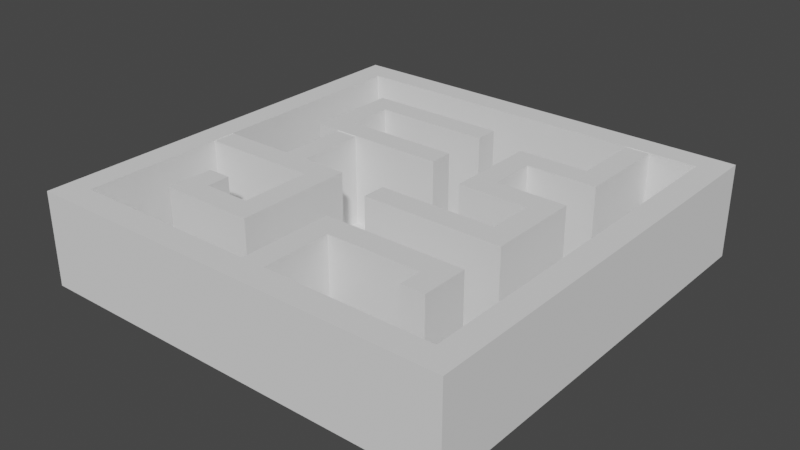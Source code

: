 # Source: Maze.blend  (saved by Blender 2.82.7; exported with 4.5.12 LTS)
import bpy
from mathutils import Matrix  # noqa: F401  (used for matrix-valued properties, if any)

bpy.ops.wm.read_factory_settings(use_empty=True)
scene = bpy.context.scene
scene.name = 'Scene'

# ---- collections
col_collection = bpy.data.collections.new('Collection'); scene.collection.children.link(col_collection)

# ---- world
world_world = bpy.data.worlds.new('World'); scene.world = world_world
world_world.use_nodes = True; world_world.node_tree.nodes.clear()
_N = world_world.node_tree.nodes; _L = world_world.node_tree.links
n0 = _N.new('ShaderNodeOutputWorld'); n0.name = 'World Output'; n0.location = (300, 300)
n1 = _N.new('ShaderNodeBackground'); n1.name = 'Background'; n1.location = (10, 300)
n1.inputs[0].default_value = (0.05088, 0.05088, 0.05088, 1.0)
_L.new(n1.outputs[0], n0.inputs[0])
n0.is_active_output = True
world_world.color = (0.05088, 0.05088, 0.05088)
world_world.use_sun_shadow = False
world_world.sun_shadow_jitter_overblur = 0.0

# ---- meshes
me_plane = bpy.data.meshes.new('Plane')
me_plane.from_pydata([(-1.0, -1.0, 0.0), (1.0, -1.0, 0.0), (-1.0, 1.0, 0.0), (1.0, 1.0, 0.0), (-0.8802, 0.8802, 0.0), (-0.8802, -0.8802, 0.0), (0.8802, -0.8802, 0.0), (0.8802, 0.8802, 0.0), (-0.8802, 0.8802, 0.4355), (-0.8802, -0.8802, 0.4355), (0.8802, -0.8802, 0.4355), (0.8802, 0.8802, 0.4355), (-1.0, 1.0, 0.4355), (-1.0, -1.0, 0.4355), (1.0, -1.0, 0.4355), (1.0, 1.0, 0.4355), (-0.8802, 0.0, 0.0), (0.0, -0.8802, 0.0), (0.8802, 0.0, 0.0), (0.0, 0.8802, 0.0), (-0.8802, -0.4401, 0.0), (0.4401, -0.8802, 0.0), (0.8802, 0.4401, 0.0), (-0.4401, 0.8802, 0.0), (-0.8802, 0.4401, 0.0), (-0.4401, -0.8802, 0.0), (0.8802, -0.4401, 0.0), (0.4401, 0.8802, 0.0), (0.0, -0.4401, 0.0), (-0.4401, 0.0, 0.0), (0.4401, -0.4401, 0.0), (0.4401, 0.4401, 0.0), (-0.8802, -0.6601, 0.0), (0.6601, -0.8802, 0.0), (0.8802, 0.6601, 0.0), (-0.6601, 0.8802, 0.0), (-0.8802, 0.22, 0.0), (-0.22, -0.8802, 0.0), (0.8802, -0.22, 0.0), (0.22, 0.8802, 0.0), (0.0, 0.6601, 0.0), (0.0, -0.22, 0.0), (-0.6601, 0.0, 0.0), (-0.8802, -0.22, 0.0), (0.22, -0.8802, 0.0), (0.8802, 0.22, 0.0), (-0.22, 0.8802, 0.0), (-0.8802, 0.6601, 0.0), (-0.6601, -0.8802, 0.0), (0.8802, -0.6601, 0.0), (0.6601, 0.8802, 0.0), (0.0, 0.22, 0.0), (0.0, -0.6601, 0.0), (0.6601, 0.0, 0.0), (0.4401, -0.22, 0.0), (0.22, -0.4401, 0.0), (0.6601, -0.4401, 0.0), (-0.4401, -0.22, 0.0), (-0.4401, -0.6601, 0.0), (-0.6601, -0.4401, 0.0), (-0.22, -0.4401, 0.0), (-0.4401, 0.6601, 0.0), (-0.4401, 0.22, 0.0), (-0.6601, 0.4401, 0.0), (0.4401, 0.22, 0.0), (0.22, 0.4401, 0.0), (0.6601, 0.4401, 0.0), (0.6601, 0.22, 0.0), (0.22, 0.22, 0.0), (-0.22, 0.22, 0.0), (-0.6601, 0.22, 0.0), (-0.6601, 0.6601, 0.0), (-0.22, -0.6601, 0.0), (-0.6601, -0.6601, 0.0), (-0.6601, -0.22, 0.0), (0.6601, -0.6601, 0.0), (0.22, -0.22, 0.0), (0.6601, -0.22, 0.0), (-0.22, -0.22, 0.0), (-0.22, 0.6601, 0.0), (0.6601, 0.6601, 0.0), (-0.8802, -0.7702, 0.0), (0.7702, -0.8802, 0.0), (0.8802, 0.7702, 0.0), (-0.7702, 0.8802, 0.0), (-0.8802, 0.11, 0.0), (-0.11, -0.8802, 0.0), (0.8802, -0.11, 0.0), (0.11, 0.8802, 0.0), (0.0, -0.11, 0.0), (-0.8802, -0.3301, 0.0), (0.3301, -0.8802, 0.0), (0.8802, 0.3301, 0.0), (-0.3301, 0.8802, 0.0), (-0.8802, 0.5501, 0.0), (-0.5501, -0.8802, 0.0), (0.8802, -0.5501, 0.0), (0.5501, 0.8802, 0.0), (0.0, 0.3301, 0.0), (0.0, -0.5501, 0.0), (-0.3301, 0.0, 0.0), (0.5501, 0.0, 0.0), (0.4401, -0.11, 0.0), (0.4401, -0.5501, 0.0), (0.11, -0.4401, 0.0), (0.5501, -0.4401, 0.0), (-0.4401, -0.5501, 0.0), (-0.3301, -0.4401, 0.0), (-0.4401, 0.3301, 0.0), (0.5501, 0.4401, 0.0), (-0.8802, -0.5501, 0.0), (0.5501, -0.8802, 0.0), (0.8802, 0.5501, 0.0), (-0.5501, 0.8802, 0.0), (-0.8802, 0.3301, 0.0), (-0.3301, -0.8802, 0.0), (0.8802, -0.3301, 0.0), (0.3301, 0.8802, 0.0), (0.0, 0.5501, 0.0), (-0.5501, 0.0, 0.0), (-0.8802, -0.11, 0.0), (0.11, -0.8802, 0.0), (0.8802, 0.11, 0.0), (-0.11, 0.8802, 0.0), (-0.8802, 0.7702, 0.0), (-0.7702, -0.8802, 0.0), (0.8802, -0.7702, 0.0), (0.7702, 0.8802, 0.0), (0.0, -0.7702, 0.0), (0.3301, -0.4401, 0.0), (-0.5501, -0.4401, 0.0), (-0.4401, 0.5501, 0.0), (-0.4401, 0.11, 0.0), (-0.5501, 0.4401, 0.0), (0.4401, 0.5501, 0.0), (0.4401, 0.11, 0.0), (0.3301, 0.4401, 0.0), (0.6601, 0.11, 0.0), (0.5501, 0.22, 0.0), (0.22, 0.3301, 0.0), (0.22, 0.11, 0.0), (0.11, 0.22, 0.0), (0.3301, 0.22, 0.0), (0.22, 0.5501, 0.0), (-0.22, 0.3301, 0.0), (-0.3301, 0.22, 0.0), (-0.11, 0.22, 0.0), (-0.6601, 0.3301, 0.0), (-0.5501, 0.22, 0.0), (-0.6601, 0.5501, 0.0), (-0.5501, 0.6601, 0.0), (-0.22, -0.5501, 0.0), (-0.3301, -0.6601, 0.0), (-0.6601, -0.5501, 0.0), (-0.5501, -0.6601, 0.0), (-0.6601, -0.11, 0.0), (-0.7702, -0.22, 0.0), (-0.5501, -0.22, 0.0), (0.6601, -0.5501, 0.0), (0.5501, -0.6601, 0.0), (0.22, -0.5501, 0.0), (0.11, -0.6601, 0.0), (0.22, -0.11, 0.0), (0.11, -0.22, 0.0), (0.3301, -0.22, 0.0), (0.6601, -0.11, 0.0), (0.5501, -0.22, 0.0), (-0.22, -0.11, 0.0), (-0.22, -0.3301, 0.0), (-0.3301, -0.22, 0.0), (-0.22, 0.5501, 0.0), (-0.3301, 0.6601, 0.0), (-0.11, 0.6601, 0.0), (0.6601, 0.7702, 0.0), (0.6601, 0.5501, 0.0), (0.5501, 0.6601, 0.0), (0.5501, 0.5501, 0.0), (0.5501, 0.7702, 0.0), (-0.11, 0.5501, 0.0), (-0.3301, 0.5501, 0.0), (-0.3301, -0.3301, 0.0), (-0.3301, -0.11, 0.0), (0.5501, -0.11, 0.0), (0.11, -0.11, 0.0), (0.11, -0.7702, 0.0), (0.11, -0.5501, 0.0), (0.5501, -0.5501, 0.0), (-0.7702, -0.11, 0.0), (-0.3301, -0.5501, 0.0), (-0.5501, 0.5501, 0.0), (-0.5501, 0.11, 0.0), (-0.3301, 0.3301, 0.0), (0.3301, 0.5501, 0.0), (0.3301, 0.11, 0.0), (0.11, 0.3301, 0.0), (0.5501, 0.11, 0.0), (0.3301, 0.3301, 0.0), (-0.11, 0.3301, 0.0), (-0.5501, 0.3301, 0.0), (-0.5501, -0.5501, 0.0), (0.3301, -0.5501, 0.0), (0.3301, -0.11, 0.0), (0.0, -0.5501, 0.4332), (0.0, -0.4401, 0.4332), (0.4401, -0.5501, 0.4332), (0.4401, -0.4401, 0.4332), (0.11, -0.4401, 0.4332), (0.5501, -0.4401, 0.4332), (0.5501, 0.4401, 0.4332), (0.4401, 0.4401, 0.4332), (-0.8802, -0.11, 0.4332), (-0.8802, -0.22, 0.4332), (0.0, -0.7702, 0.4332), (0.0, -0.6601, 0.4332), (0.3301, -0.4401, 0.4332), (0.22, -0.4401, 0.4332), (-0.5501, -0.4401, 0.4332), (-0.6601, -0.4401, 0.4332), (0.4401, 0.11, 0.4332), (0.4401, 0.22, 0.4332), (0.3301, 0.4401, 0.4332), (0.22, 0.4401, 0.4332), (0.6601, 0.11, 0.4332), (0.6601, 0.22, 0.4332), (0.5501, 0.22, 0.4332), (0.22, 0.3301, 0.4332), (0.22, 0.11, 0.4332), (0.22, 0.22, 0.4332), (0.3301, 0.22, 0.4332), (-0.22, -0.5501, 0.4332), (-0.22, -0.4401, 0.4332), (-0.3301, -0.6601, 0.4332), (-0.4401, -0.6601, 0.4332), (-0.6601, -0.5501, 0.4332), (-0.5501, -0.6601, 0.4332), (-0.6601, -0.6601, 0.4332), (-0.7702, -0.22, 0.4332), (-0.5501, -0.22, 0.4332), (-0.6601, -0.22, 0.4332), (0.6601, -0.5501, 0.4332), (0.6601, -0.4401, 0.4332), (0.22, -0.5501, 0.4332), (0.11, -0.6601, 0.4332), (0.11, -0.22, 0.4332), (0.0, -0.22, 0.4332), (0.3301, -0.22, 0.4332), (0.22, -0.22, 0.4332), (0.6601, -0.11, 0.4332), (0.6601, 0.0, 0.4332), (0.5501, -0.22, 0.4332), (0.4401, -0.22, 0.4332), (-0.22, -0.3301, 0.4332), (-0.22, -0.22, 0.4332), (-0.3301, -0.22, 0.4332), (-0.4401, -0.22, 0.4332), (0.6601, 0.7702, 0.4332), (0.6601, 0.8802, 0.4332), (0.6601, 0.5501, 0.4332), (0.6601, 0.6601, 0.4332), (0.0, -0.11, 0.4332), (0.5501, 0.8802, 0.4332), (0.5501, 0.0, 0.4332), (0.4401, -0.11, 0.4332), (-0.4401, -0.11, 0.4332), (-0.4401, -0.5501, 0.4332), (-0.3301, -0.4401, 0.4332), (0.6601, 0.4401, 0.4332), (0.0, -0.8802, 0.4332), (0.11, -0.8802, 0.4332), (0.4401, 0.5501, 0.4332), (0.22, 0.5501, 0.4332), (-0.22, -0.6601, 0.4332), (-0.6601, -0.11, 0.4332), (0.6601, -0.6601, 0.4332), (0.5501, -0.6601, 0.4332), (0.22, -0.11, 0.4332), (0.6601, -0.22, 0.4332), (-0.22, -0.11, 0.4332), (0.5501, 0.6601, 0.4332), (0.5501, 0.5501, 0.4332), (0.5501, 0.7702, 0.4332), (-0.3301, -0.3301, 0.4332), (-0.3301, -0.11, 0.4332), (0.5501, -0.11, 0.4332), (0.11, -0.11, 0.4332), (0.11, -0.7702, 0.4332), (0.11, -0.5501, 0.4332), (0.5501, -0.5501, 0.4332), (-0.7702, -0.11, 0.4332), (-0.3301, -0.5501, 0.4332), (0.3301, 0.5501, 0.4332), (0.3301, 0.11, 0.4332), (0.5501, 0.11, 0.4332), (0.3301, 0.3301, 0.4332), (-0.5501, -0.5501, 0.4332), (-0.5501, -0.11, 0.4332), (0.3301, -0.5501, 0.4332), (0.3301, -0.11, 0.4332), (0.0, 0.5501, 0.4332), (0.0, 0.6601, 0.4332), (-0.4401, 0.5501, 0.4332), (-0.4401, 0.6601, 0.4332), (-0.5501, 0.4401, 0.4332), (-0.6601, 0.4401, 0.4332), (-0.5501, 0.0, 0.4292), (0.0, 0.22, 0.4332), (-0.3301, 0.22, 0.4332), (-0.4401, 0.22, 0.4332), (-0.11, 0.22, 0.4332), (-0.22, 0.22, 0.4332), (-0.6601, 0.3301, 0.4332), (-0.5501, 0.22, 0.4332), (-0.6601, 0.22, 0.4332), (-0.6601, 0.5501, 0.4332), (-0.6601, 0.6601, 0.4332), (-0.5501, 0.6601, 0.4332), (-0.22, 0.5501, 0.4332), (-0.22, 0.6601, 0.4332), (-0.3301, 0.6601, 0.4332), (-0.11, 0.6601, 0.4332), (0.0, 0.3301, 0.4332), (-0.4401, 0.3301, 0.4332), (-0.4401, 0.0, 0.4292), (-0.4401, 0.22, 0.4292), (-0.22, 0.3301, 0.4332), (-0.11, 0.5501, 0.4332), (-0.3301, 0.5501, 0.4332), (-0.5501, 0.5501, 0.4332), (-0.3301, 0.3301, 0.4332), (-0.4401, 0.11, 0.4292), (-0.11, 0.3301, 0.4332), (-0.5501, 0.3301, 0.4332), (-0.5501, 0.22, 0.4292), (-0.5501, 0.11, 0.4292), (-0.4401, -0.1114, 0.0), (-0.5501, -0.1114, 0.0), (-0.5501, -0.1114, 0.4292), (-0.4401, -0.1114, 0.4292)], [], [(6, 82, 33, 111, 21, 91, 44, 121, 17, 86, 37, 115, 25, 95, 48, 125, 5, 9, 10), (4, 84, 35, 113, 23, 93, 46, 123, 19, 88, 39, 117, 27, 97, 50, 127, 7, 11, 8), (0, 1, 14, 13), (3, 2, 12, 15), (8, 11, 15, 12, 13, 14, 10, 9), (11, 10, 14, 15), (1, 3, 15, 14), (2, 0, 13, 12), (7, 83, 34, 112, 22, 92, 45, 122, 18, 87, 38, 116, 26, 96, 49, 126, 6, 10, 11), (5, 81, 32, 110, 20, 90, 43, 120, 16, 85, 36, 114, 24, 94, 47, 124, 4, 8, 9), (130, 59, 217, 216), (177, 175, 176, 279, 278, 280, 260, 97), (28, 99, 52, 128, 17, 267, 212, 213, 202, 203), (60, 168, 78, 167, 277, 252, 251, 230, 229, 271, 72, 151), (17, 121, 268, 267), (53, 137, 67, 223, 222, 248, 247, 276, 77, 165), (153, 73, 235, 233, 217, 59), (31, 136, 196, 142, 64, 138, 67, 137, 53, 165, 77, 166, 54, 164, 76, 163, 41, 89, 183, 162, 201, 102, 182, 101, 195, 135, 193, 140, 68, 141, 51, 146, 69, 145, 62, 132, 29, 100, 42, 119, 190, 148, 70, 147, 63, 149, 71, 150, 61, 171, 79, 172, 40, 118, 178, 170, 179, 131, 189, 133, 198, 108, 191, 144, 197, 98, 194, 139, 65, 143, 192, 134, 176, 175, 177, 97, 27, 117, 39, 88, 19, 123, 46, 93, 23, 113, 35, 84, 4, 124, 47, 94, 24, 114, 36, 85, 16, 120, 187, 155, 181, 167, 78, 168, 60, 151, 72, 152, 58, 154, 73, 153, 59, 130, 199, 106, 188, 107, 180, 169, 57, 157, 74, 156, 43, 90, 20, 110, 32, 81, 5, 125, 48, 95, 25, 115, 37, 86, 17, 128, 52, 99, 28, 104, 55, 129, 30, 105, 56, 158, 75, 159, 186, 103, 200, 160, 185, 161, 184, 121, 44, 91, 21, 111, 33, 82, 6, 126, 49, 96, 26, 116, 38, 87, 18, 122, 45, 92, 22, 112, 34, 83, 7, 127, 50, 173, 80, 174, 66, 109), (41, 163, 76, 164, 54, 166, 77, 276, 249, 250, 245, 246, 243, 244), (193, 135, 195, 292, 218, 291, 226, 140), (155, 187, 120, 210, 288, 272, 282, 277, 167, 181), (185, 160, 200, 103, 186, 287, 204, 296, 241, 286), (174, 80, 173, 50, 256, 255, 258, 257, 266, 66), (67, 138, 64, 142, 228, 219, 224, 223), (108, 198, 331, 321, 328, 324, 330, 320, 98, 197, 144, 191), (199, 130, 216, 294), (158, 56, 240, 239, 273, 75), (106, 199, 294, 264, 289, 188), (142, 196, 136, 220, 293, 228), (31, 109, 66, 266, 208, 209, 220, 136), (154, 58, 152, 72, 271, 231, 232, 234, 235, 73), (229, 230, 251, 252, 277, 282, 263, 295, 272, 288, 210, 211, 236, 238, 237, 254, 253, 281, 265, 289, 264, 294, 216, 217, 233, 235, 234, 232, 231, 271), (192, 143, 270, 290, 269, 279, 176, 134), (56, 105, 30, 129, 55, 104, 28, 203, 206, 215, 214, 205, 207, 240), (89, 41, 244, 259), (101, 182, 283, 261, 292, 195), (120, 43, 211, 210), (296, 204, 287, 274, 273, 239, 240, 207, 205, 214, 215, 206, 203, 202, 213, 212, 267, 268, 285, 242, 286, 241), (159, 75, 273, 274), (74, 157, 57, 169, 253, 254, 237, 238, 236, 211, 43, 156), (186, 159, 274, 287), (161, 185, 286, 242, 285, 268, 121, 184), (172, 79, 171, 61, 150, 71, 314, 315, 301, 318, 317, 319, 299, 40), (50, 97, 260, 256), (182, 102, 201, 162, 183, 89, 259, 284, 275, 297, 262, 283), (132, 62, 323, 329, 322, 337, 334, 29), (62, 148, 332, 323), (170, 178, 118, 298, 325, 316, 326, 300, 327, 189, 131, 179), (118, 40, 299, 298), (198, 133, 189, 327, 302, 331), (327, 300, 326, 316, 325, 298, 299, 319, 317, 318, 301, 315, 314, 313, 303, 310, 312, 311, 307, 306, 309, 308, 305, 320, 330, 324, 328, 321, 331, 302), (139, 68, 140, 226, 227, 225, 221, 270, 143, 65), (149, 63, 147, 70, 312, 310, 303, 313, 314, 71), (51, 141, 68, 139, 194, 98), (320, 305, 51, 98), (190, 119, 335, 336, 304, 333, 332, 148), (335, 334, 337, 336), (119, 29, 334, 335), (70, 148, 62, 145, 69, 146, 51, 305, 308, 309, 306, 307, 311, 312), (304, 336, 337, 322, 329, 323, 332, 333), (107, 188, 289, 265, 281, 253, 169, 180), (255, 256, 260, 280, 278, 279, 269, 290, 270, 221, 225, 227, 226, 291, 218, 292, 261, 283, 262, 297, 275, 284, 259, 244, 243, 246, 245, 250, 249, 276, 247, 248, 222, 223, 224, 219, 228, 293, 220, 209, 208, 266, 257, 258)])
_uv = me_plane.uv_layers.new(name='UVMap')
_uv.uv.foreach_set('vector', [0.9401, 0.0599, 0.8851, 0.0599, 0.8301, 0.0599, 0.7751, 0.0599, 0.72, 0.0599, 0.665, 0.0599, 0.61, 0.0599, 0.555, 0.0599, 0.5, 0.0599, 0.445, 0.0599, 0.39, 0.0599, 0.335, 0.0599, 0.28, 0.0599, 0.2249, 0.0599, 0.1699, 0.0599, 0.1149, 0.0599, 0.0599, 0.0599, 0.0599, 0.0599, 0.9401, 0.0599, 0.0599, 0.9401, 0.1149, 0.9401, 0.1699, 0.9401, 0.2249, 0.9401, 0.28, 0.9401, 0.335, 0.9401, 0.39, 0.9401, 0.445, 0.9401, 0.5, 0.9401, 0.555, 0.9401, 0.61, 0.9401, 0.665, 0.9401, 0.72, 0.9401, 0.7751, 0.9401, 0.8301, 0.9401, 0.8851, 0.9401, 0.9401, 0.9401, 0.9401, 0.9401, 0.0599, 0.9401, 0.0, 0.0, 0.0, 0.0, 0.0, 0.0, 0.0, 0.0, 0.0, 0.0, 0.0, 0.0, 0.0, 0.0, 0.0, 0.0, 0.0599, 0.9401, 0.9401, 0.9401, 1.0, 1.0, 0.0, 1.0, 0.0, 0.0, 1.0, 0.0, 0.9401, 0.0599, 0.0599, 0.0599, 0.9401, 0.9401, 0.9401, 0.0599, 1.0, 0.0, 1.0, 1.0, 0.0, 0.0, 0.0, 0.0, 0.0, 0.0, 0.0, 0.0, 0.0, 0.0, 0.0, 0.0, 0.0, 0.0, 0.0, 0.0, 0.9401, 0.9401, 0.9401, 0.8851, 0.9401, 0.8301, 0.9401, 0.7751, 0.9401, 0.72, 0.9401, 0.665, 0.9401, 0.61, 0.9401, 0.555, 0.9401, 0.5, 0.9401, 0.445, 0.9401, 0.39, 0.9401, 0.335, 0.9401, 0.28, 0.9401, 0.2249, 0.9401, 0.1699, 0.9401, 0.1149, 0.9401, 0.0599, 0.9401, 0.0599, 0.9401, 0.9401, 0.0599, 0.0599, 0.0599, 0.1149, 0.0599, 0.1699, 0.0599, 0.2249, 0.0599, 0.28, 0.0599, 0.335, 0.0599, 0.39, 0.0599, 0.445, 0.0599, 0.5, 0.0599, 0.555, 0.0599, 0.61, 0.0599, 0.665, 0.0599, 0.72, 0.0599, 0.7751, 0.0599, 0.8301, 0.0599, 0.8851, 0.0599, 0.9401, 0.0599, 0.9401, 0.0599, 0.0599, 0.2249, 0.28, 0.1699, 0.28, 0.1699, 0.28, 0.2249, 0.28, 0.7751, 0.8851, 0.7751, 0.8301, 0.7751, 0.7751, 0.7751, 0.7751, 0.7751, 0.8301, 0.7751, 0.8851, 0.7751, 0.9401, 0.7751, 0.9401, 0.5, 0.28, 0.5, 0.2249, 0.5, 0.1699, 0.5, 0.1149, 0.5, 0.0599, 0.5, 0.0599, 0.5, 0.1149, 0.5, 0.1699, 0.5, 0.2249, 0.5, 0.28, 0.39, 0.28, 0.39, 0.335, 0.39, 0.39, 0.39, 0.445, 0.39, 0.445, 0.39, 0.39, 0.39, 0.335, 0.39, 0.28, 0.39, 0.2249, 0.39, 0.1699, 0.39, 0.1699, 0.39, 0.2249, 0.5, 0.0599, 0.555, 0.0599, 0.555, 0.0599, 0.5, 0.0599, 0.8301, 0.5, 0.8301, 0.555, 0.8301, 0.61, 0.8301, 0.61, 0.8301, 0.555, 0.8301, 0.5, 0.8301, 0.445, 0.8301, 0.39, 0.8301, 0.39, 0.8301, 0.445, 0.1699, 0.2249, 0.1699, 0.1699, 0.1699, 0.1699, 0.1699, 0.2249, 0.1699, 0.28, 0.1699, 0.28, 0.72, 0.72, 0.665, 0.72, 0.665, 0.665, 0.665, 0.61, 0.72, 0.61, 0.7751, 0.61, 0.8301, 0.61, 0.8301, 0.555, 0.8301, 0.5, 0.8301, 0.445, 0.8301, 0.39, 0.7751, 0.39, 0.72, 0.39, 0.665, 0.39, 0.61, 0.39, 0.555, 0.39, 0.5, 0.39, 0.5, 0.445, 0.555, 0.445, 0.61, 0.445, 0.665, 0.445, 0.72, 0.445, 0.7751, 0.445, 0.7751, 0.5, 0.7751, 0.555, 0.72, 0.555, 0.665, 0.555, 0.61, 0.555, 0.61, 0.61, 0.555, 0.61, 0.5, 0.61, 0.445, 0.61, 0.39, 0.61, 0.335, 0.61, 0.28, 0.61, 0.28, 0.555, 0.28, 0.5, 0.335, 0.5, 0.1699, 0.5, 0.2249, 0.5, 0.2249, 0.555, 0.2249, 0.61, 0.1699, 0.61, 0.1699, 0.665, 0.1699, 0.72, 0.1699, 0.7751, 0.1699, 0.8301, 0.2249, 0.8301, 0.28, 0.8301, 0.335, 0.8301, 0.39, 0.8301, 0.445, 0.8301, 0.5, 0.8301, 0.5, 0.7751, 0.445, 0.7751, 0.39, 0.7751, 0.335, 0.7751, 0.28, 0.7751, 0.2249, 0.7751, 0.2249, 0.72, 0.2249, 0.665, 0.28, 0.665, 0.335, 0.665, 0.39, 0.665, 0.445, 0.665, 0.5, 0.665, 0.555, 0.665, 0.61, 0.665, 0.61, 0.72, 0.61, 0.7751, 0.665, 0.7751, 0.72, 0.7751, 0.7751, 0.7751, 0.7751, 0.8301, 0.7751, 0.8851, 0.7751, 0.9401, 0.72, 0.9401, 0.665, 0.9401, 0.61, 0.9401, 0.555, 0.9401, 0.5, 0.9401, 0.445, 0.9401, 0.39, 0.9401, 0.335, 0.9401, 0.28, 0.9401, 0.2249, 0.9401, 0.1699, 0.9401, 0.1149, 0.9401, 0.0599, 0.9401, 0.0599, 0.8851, 0.0599, 0.8301, 0.0599, 0.7751, 0.0599, 0.72, 0.0599, 0.665, 0.0599, 0.61, 0.0599, 0.555, 0.0599, 0.5, 0.0599, 0.445, 0.1149, 0.445, 0.1699, 0.445, 0.335, 0.445, 0.39, 0.445, 0.39, 0.39, 0.39, 0.335, 0.39, 0.28, 0.39, 0.2249, 0.39, 0.1699, 0.335, 0.1699, 0.28, 0.1699, 0.2249, 0.1699, 0.1699, 0.1699, 0.1699, 0.2249, 0.1699, 0.28, 0.2249, 0.28, 0.2249, 0.2249, 0.28, 0.2249, 0.335, 0.2249, 0.335, 0.28, 0.335, 0.335, 0.335, 0.39, 0.28, 0.39, 0.2249, 0.39, 0.1699, 0.39, 0.1149, 0.39, 0.0599, 0.39, 0.0599, 0.335, 0.0599, 0.28, 0.0599, 0.2249, 0.0599, 0.1699, 0.0599, 0.1149, 0.0599, 0.0599, 0.1149, 0.0599, 0.1699, 0.0599, 0.2249, 0.0599, 0.28, 0.0599, 0.335, 0.0599, 0.39, 0.0599, 0.445, 0.0599, 0.5, 0.0599, 0.5, 0.1149, 0.5, 0.1699, 0.5, 0.2249, 0.5, 0.28, 0.555, 0.28, 0.61, 0.28, 0.665, 0.28, 0.72, 0.28, 0.7751, 0.28, 0.8301, 0.28, 0.8301, 0.2249, 0.8301, 0.1699, 0.7751, 0.1699, 0.7751, 0.2249, 0.72, 0.2249, 0.665, 0.2249, 0.61, 0.2249, 0.555, 0.2249, 0.555, 0.1699, 0.555, 0.1149, 0.555, 0.0599, 0.61, 0.0599, 0.665, 0.0599, 0.72, 0.0599, 0.7751, 0.0599, 0.8301, 0.0599, 0.8851, 0.0599, 0.9401, 0.0599, 0.9401, 0.1149, 0.9401, 0.1699, 0.9401, 0.2249, 0.9401, 0.28, 0.9401, 0.335, 0.9401, 0.39, 0.9401, 0.445, 0.9401, 0.5, 0.9401, 0.555, 0.9401, 0.61, 0.9401, 0.665, 0.9401, 0.72, 0.9401, 0.7751, 0.9401, 0.8301, 0.9401, 0.8851, 0.9401, 0.9401, 0.8851, 0.9401, 0.8301, 0.9401, 0.8301, 0.8851, 0.8301, 0.8301, 0.8301, 0.7751, 0.8301, 0.72, 0.7751, 0.72, 0.5, 0.39, 0.555, 0.39, 0.61, 0.39, 0.665, 0.39, 0.72, 0.39, 0.7751, 0.39, 0.8301, 0.39, 0.8301, 0.39, 0.7751, 0.39, 0.72, 0.39, 0.665, 0.39, 0.61, 0.39, 0.555, 0.39, 0.5, 0.39, 0.665, 0.555, 0.72, 0.555, 0.7751, 0.555, 0.7751, 0.555, 0.72, 0.555, 0.665, 0.555, 0.61, 0.555, 0.61, 0.555, 0.1699, 0.445, 0.1149, 0.445, 0.0599, 0.445, 0.0599, 0.445, 0.1149, 0.445, 0.1699, 0.445, 0.335, 0.445, 0.39, 0.445, 0.39, 0.445, 0.335, 0.445, 0.555, 0.2249, 0.61, 0.2249, 0.665, 0.2249, 0.72, 0.2249, 0.7751, 0.2249, 0.7751, 0.2249, 0.72, 0.2249, 0.665, 0.2249, 0.61, 0.2249, 0.555, 0.2249, 0.8301, 0.7751, 0.8301, 0.8301, 0.8301, 0.8851, 0.8301, 0.9401, 0.8301, 0.9401, 0.8301, 0.8851, 0.8301, 0.8301, 0.8301, 0.7751, 0.8301, 0.72, 0.8301, 0.72, 0.8301, 0.61, 0.7751, 0.61, 0.72, 0.61, 0.665, 0.61, 0.665, 0.61, 0.72, 0.61, 0.7751, 0.61, 0.8301, 0.61, 0.28, 0.665, 0.2249, 0.665, 0.2249, 0.665, 0.28, 0.665, 0.335, 0.665, 0.39, 0.665, 0.445, 0.665, 0.5, 0.665, 0.5, 0.665, 0.445, 0.665, 0.39, 0.665, 0.335, 0.665, 0.2249, 0.2249, 0.2249, 0.28, 0.2249, 0.28, 0.2249, 0.2249, 0.8301, 0.2249, 0.8301, 0.28, 0.8301, 0.28, 0.8301, 0.2249, 0.8301, 0.1699, 0.8301, 0.1699, 0.28, 0.2249, 0.2249, 0.2249, 0.2249, 0.2249, 0.28, 0.2249, 0.335, 0.2249, 0.335, 0.2249, 0.665, 0.61, 0.665, 0.665, 0.665, 0.72, 0.665, 0.72, 0.665, 0.665, 0.665, 0.61, 0.72, 0.72, 0.7751, 0.72, 0.8301, 0.72, 0.8301, 0.72, 0.7751, 0.72, 0.72, 0.72, 0.665, 0.72, 0.665, 0.72, 0.2249, 0.1699, 0.28, 0.1699, 0.335, 0.1699, 0.39, 0.1699, 0.39, 0.1699, 0.335, 0.1699, 0.28, 0.1699, 0.2249, 0.1699, 0.1699, 0.1699, 0.1699, 0.1699, 0.39, 0.2249, 0.39, 0.28, 0.39, 0.335, 0.39, 0.39, 0.39, 0.445, 0.335, 0.445, 0.28, 0.445, 0.2249, 0.445, 0.1699, 0.445, 0.1149, 0.445, 0.0599, 0.445, 0.0599, 0.39, 0.1149, 0.39, 0.1699, 0.39, 0.2249, 0.39, 0.28, 0.39, 0.335, 0.39, 0.335, 0.335, 0.335, 0.28, 0.335, 0.2249, 0.28, 0.2249, 0.2249, 0.2249, 0.2249, 0.28, 0.1699, 0.28, 0.1699, 0.2249, 0.1699, 0.1699, 0.2249, 0.1699, 0.28, 0.1699, 0.335, 0.1699, 0.39, 0.1699, 0.665, 0.7751, 0.61, 0.7751, 0.61, 0.7751, 0.665, 0.7751, 0.72, 0.7751, 0.7751, 0.7751, 0.7751, 0.7751, 0.72, 0.7751, 0.8301, 0.28, 0.7751, 0.28, 0.72, 0.28, 0.665, 0.28, 0.61, 0.28, 0.555, 0.28, 0.5, 0.28, 0.5, 0.28, 0.555, 0.28, 0.61, 0.28, 0.665, 0.28, 0.72, 0.28, 0.7751, 0.28, 0.8301, 0.28, 0.5, 0.445, 0.5, 0.39, 0.5, 0.39, 0.5, 0.445, 0.7751, 0.5, 0.7751, 0.445, 0.7751, 0.445, 0.7751, 0.5, 0.7751, 0.555, 0.7751, 0.555, 0.0599, 0.445, 0.0599, 0.39, 0.0599, 0.39, 0.0599, 0.445, 0.665, 0.2249, 0.72, 0.2249, 0.7751, 0.2249, 0.7751, 0.1699, 0.8301, 0.1699, 0.8301, 0.2249, 0.8301, 0.28, 0.7751, 0.28, 0.72, 0.28, 0.665, 0.28, 0.61, 0.28, 0.555, 0.28, 0.5, 0.28, 0.5, 0.2249, 0.5, 0.1699, 0.5, 0.1149, 0.5, 0.0599, 0.555, 0.0599, 0.555, 0.1149, 0.555, 0.1699, 0.555, 0.2249, 0.61, 0.2249, 0.7751, 0.1699, 0.8301, 0.1699, 0.8301, 0.1699, 0.7751, 0.1699, 0.1699, 0.39, 0.2249, 0.39, 0.28, 0.39, 0.335, 0.39, 0.335, 0.39, 0.28, 0.39, 0.2249, 0.39, 0.1699, 0.39, 0.1149, 0.39, 0.0599, 0.39, 0.0599, 0.39, 0.1149, 0.39, 0.7751, 0.2249, 0.7751, 0.1699, 0.7751, 0.1699, 0.7751, 0.2249, 0.555, 0.1699, 0.555, 0.2249, 0.555, 0.2249, 0.555, 0.1699, 0.555, 0.1149, 0.555, 0.0599, 0.555, 0.0599, 0.555, 0.1149, 0.445, 0.8301, 0.39, 0.8301, 0.335, 0.8301, 0.28, 0.8301, 0.2249, 0.8301, 0.1699, 0.8301, 0.1699, 0.8301, 0.2249, 0.8301, 0.28, 0.8301, 0.335, 0.8301, 0.39, 0.8301, 0.445, 0.8301, 0.5, 0.8301, 0.5, 0.8301, 0.8301, 0.9401, 0.7751, 0.9401, 0.7751, 0.9401, 0.8301, 0.9401, 0.7751, 0.445, 0.72, 0.445, 0.665, 0.445, 0.61, 0.445, 0.555, 0.445, 0.5, 0.445, 0.5, 0.445, 0.555, 0.445, 0.61, 0.445, 0.665, 0.445, 0.72, 0.445, 0.7751, 0.445, 0.28, 0.555, 0.28, 0.61, 0.28, 0.61, 0.28, 0.555, 0.28, 0.5, 0.28, 0.5, 0.28, 0.5, 0.28, 0.5, 0.28, 0.61, 0.2249, 0.61, 0.2249, 0.61, 0.28, 0.61, 0.39, 0.7751, 0.445, 0.7751, 0.5, 0.7751, 0.5, 0.7751, 0.445, 0.7751, 0.39, 0.7751, 0.335, 0.7751, 0.28, 0.7751, 0.2249, 0.7751, 0.2249, 0.7751, 0.28, 0.7751, 0.335, 0.7751, 0.5, 0.7751, 0.5, 0.8301, 0.5, 0.8301, 0.5, 0.7751, 0.2249, 0.665, 0.2249, 0.72, 0.2249, 0.7751, 0.2249, 0.7751, 0.2249, 0.72, 0.2249, 0.665, 0.2249, 0.7751, 0.28, 0.7751, 0.335, 0.7751, 0.39, 0.7751, 0.445, 0.7751, 0.5, 0.7751, 0.5, 0.8301, 0.445, 0.8301, 0.39, 0.8301, 0.335, 0.8301, 0.28, 0.8301, 0.2249, 0.8301, 0.1699, 0.8301, 0.1699, 0.7751, 0.1699, 0.72, 0.1699, 0.665, 0.1699, 0.61, 0.2249, 0.61, 0.28, 0.61, 0.335, 0.61, 0.39, 0.61, 0.445, 0.61, 0.5, 0.61, 0.5, 0.665, 0.445, 0.665, 0.39, 0.665, 0.335, 0.665, 0.28, 0.665, 0.2249, 0.665, 0.2249, 0.72, 0.61, 0.665, 0.61, 0.61, 0.61, 0.555, 0.61, 0.555, 0.61, 0.61, 0.61, 0.665, 0.61, 0.72, 0.61, 0.7751, 0.61, 0.7751, 0.61, 0.72, 0.1699, 0.7751, 0.1699, 0.72, 0.1699, 0.665, 0.1699, 0.61, 0.1699, 0.61, 0.1699, 0.665, 0.1699, 0.72, 0.1699, 0.7751, 0.1699, 0.8301, 0.1699, 0.8301, 0.5, 0.61, 0.555, 0.61, 0.61, 0.61, 0.61, 0.665, 0.555, 0.665, 0.5, 0.665, 0.5, 0.665, 0.5, 0.61, 0.5, 0.61, 0.5, 0.665, 0.2249, 0.555, 0.2249, 0.5, 0.2249, 0.5, 0.2249, 0.5, 0.2249, 0.5, 0.2249, 0.555, 0.2249, 0.61, 0.2249, 0.61, 0.2249, 0.5, 0.28, 0.5, 0.28, 0.5, 0.2249, 0.5, 0.0, 0.0, 0.0, 0.0, 0.0, 0.0, 0.0, 0.0, 0.1699, 0.61, 0.2249, 0.61, 0.28, 0.61, 0.335, 0.61, 0.39, 0.61, 0.445, 0.61, 0.5, 0.61, 0.5, 0.61, 0.445, 0.61, 0.39, 0.61, 0.335, 0.61, 0.28, 0.61, 0.2249, 0.61, 0.1699, 0.61, 0.2249, 0.5, 0.2249, 0.5, 0.28, 0.5, 0.28, 0.5, 0.28, 0.555, 0.28, 0.61, 0.2249, 0.61, 0.2249, 0.555, 0.335, 0.28, 0.335, 0.2249, 0.335, 0.2249, 0.335, 0.28, 0.335, 0.335, 0.335, 0.39, 0.335, 0.39, 0.335, 0.335, 0.8301, 0.8851, 0.8301, 0.9401, 0.7751, 0.9401, 0.7751, 0.8851, 0.7751, 0.8301, 0.7751, 0.7751, 0.72, 0.7751, 0.665, 0.7751, 0.61, 0.7751, 0.61, 0.72, 0.61, 0.665, 0.61, 0.61, 0.61, 0.555, 0.665, 0.555, 0.72, 0.555, 0.7751, 0.555, 0.7751, 0.5, 0.7751, 0.445, 0.72, 0.445, 0.665, 0.445, 0.61, 0.445, 0.555, 0.445, 0.5, 0.445, 0.5, 0.39, 0.555, 0.39, 0.61, 0.39, 0.665, 0.39, 0.72, 0.39, 0.7751, 0.39, 0.8301, 0.39, 0.8301, 0.445, 0.8301, 0.5, 0.8301, 0.555, 0.8301, 0.61, 0.7751, 0.61, 0.72, 0.61, 0.665, 0.61, 0.665, 0.665, 0.665, 0.72, 0.72, 0.72, 0.7751, 0.72, 0.8301, 0.72, 0.8301, 0.7751, 0.8301, 0.8301])
me_plane.use_remesh_fix_poles = True
me_plane.use_remesh_preserve_attributes = False
me_plane.use_mirror_vertex_groups = False
me_plane.update()

# ---- objects
ob_plane = bpy.data.objects.new('Plane', me_plane)

# ---- transforms, parenting, visibility, modifiers, constraints
ob_plane.location = (0.0, 0.0, 0.0)
ob_plane.scale = (2.0, 2.0, 2.0)
ob_plane.lineart.crease_threshold = 0.0

# ---- collection membership
col_collection.objects.link(ob_plane)

# ---- scene / render settings (as saved in the file)
scene.frame_start = 1; scene.frame_end = 250; scene.frame_set(1)
scene.render.engine = 'BLENDER_EEVEE_NEXT'
scene.cycles.use_denoising = False
scene.cycles.samples = 128
scene.cycles.sampling_pattern = 'TABULATED_SOBOL'
scene.cycles.use_adaptive_sampling = False
scene.cycles.use_light_tree = False
scene.view_settings.view_transform = 'Filmic'
bpy.context.view_layer.update()

# ---- added for rendering (the .blend has no active camera and no usable light): camera, sun
cam_auto = bpy.data.cameras.new('AutoCamera')
cam_auto.lens = 50.0
cam_auto.sensor_width = 36.0
cam_auto.clip_end = 1000.0
ob_auto_camera = bpy.data.objects.new('AutoCamera', cam_auto)
scene.collection.objects.link(ob_auto_camera)
ob_auto_camera.location = (5.29553, -6.35464, 4.6719)
ob_auto_camera.rotation_euler = (1.09748, -7.21219e-08, 0.694738)
scene.camera = ob_auto_camera
light_auto_sun = bpy.data.lights.new('AutoSun', 'SUN')
light_auto_sun.energy = 3.0
light_auto_sun.angle = 0.0523599
ob_auto_sun = bpy.data.objects.new('AutoSun', light_auto_sun)
scene.collection.objects.link(ob_auto_sun)
ob_auto_sun.rotation_euler = (0.872665, 0.174533, 0.523599)
bpy.context.view_layer.update()

